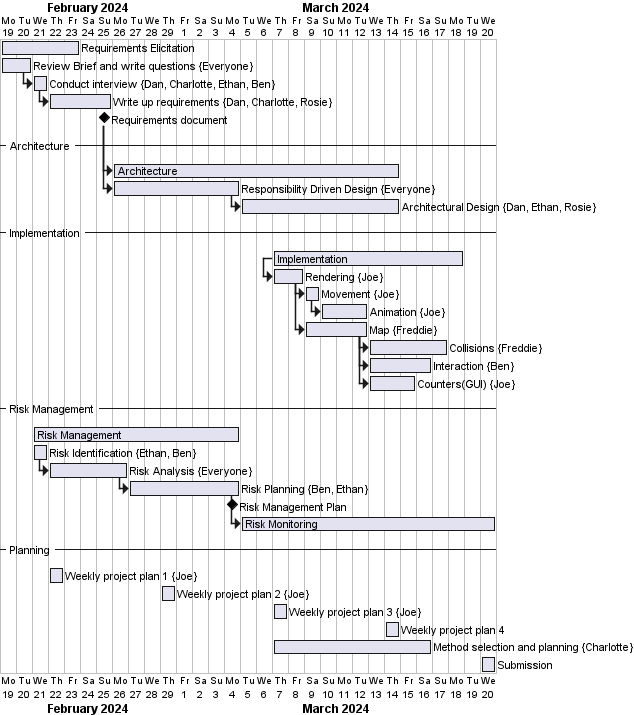

The diagram above was rendered by PlantUML. Its source (embedded in the PNG):
@startgantt
hide resources footbox
Project starts 2024-02-19 

[Requirements Elicitation] starts 2024-02-19 
[Requirements Elicitation] requires 5 days
[Review Brief and write questions] on {Everyone} requires 2 days 
then [Conduct interview] on {Dan, Charlotte, Ethan, Ben} requires 1 day
then [Write up requirements] on {Dan, Charlotte, Rosie} requires 4 days
[Requirements document] happens at [Write up requirements]'s end
--Architecture--
[Architecture] starts at [Requirements document]'s end
[Architecture] requires 18 days
[Responsibility Driven Design] on {Everyone} requires 8 days
[Responsibility Driven Design] starts at [Requirements document]'s end
[Architectural Design] on {Dan, Ethan, Rosie} requires 10 days
[Architectural Design] starts at [Responsibility Driven Design]'s end
--Implementation--
[Implementation] starts on 2024-03-07
[Implementation] requires 12 days
[Rendering] on {Joe} requires 2 days
[Movement] on {Joe} requires 1 days
[Animation] on {Joe} requires 3 days
[Map] on {Freddie} requires 4 days
[Collisions] on {Freddie} requires 5 days
[Interaction] on {Ben} requires 4 days
[Counters(GUI)] on {Joe} requires 3 days
[Rendering] starts at [Implementation]'s start
[Movement] starts at [Rendering]'s end
[Map] starts at [Rendering]'s end
[Animation] starts at [Movement]'s end
[Interaction] starts at [Map]'s end
[Counters(GUI)] starts at [Map]'s end
[Collisions] starts at [Map]'s end
--Risk Management--
[Risk Management] requires 13 days
[Risk Management] starts on 2024-02-21
[Risk Identification] on {Ethan, Ben} requires 1 day
[Risk Identification] starts on 2024-02-21
[Risk Analysis] on {Everyone} starts at [Risk Identification]'s end
[Risk Analysis] requires 5 days
[Risk Planning] starts at [Risk Analysis]'s end
[Risk Planning] on {Ben, Ethan} requires 7 days
[Risk Management Plan] happens at [Risk Planning]'s end
[Risk Monitoring] starts at [Risk Planning]'s end
[Risk Monitoring] ends on 2024-03-20

--Planning--
[Weekly project plan 1] on {Joe} starts on 2024-02-22
[Weekly project plan 2] on {Joe} starts on 2024-02-29
[Weekly project plan 3] on {Joe} starts on 2024-03-07
[Weekly project plan 4] starts on 2024-03-14
[Method selection and planning] on {Charlotte} starts on 2024-03-07
[Method selection and planning] requires 10 days

[Submission] starts on 2024-03-20
@endgantt